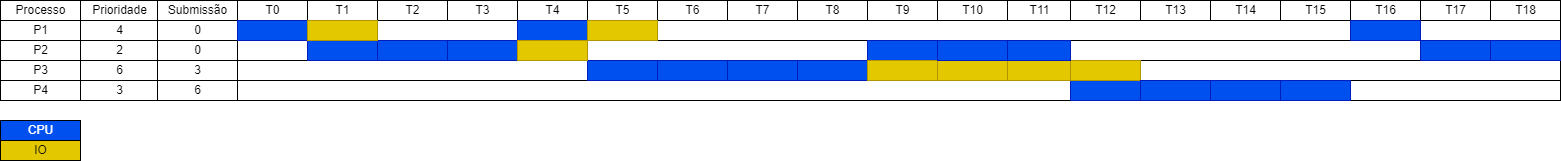

The diagram above was exported from draw.io. Its source (the exported page's mxGraphModel, read from the mxfile embedded in the PNG):
<mxGraphModel dx="2074" dy="1140" grid="1" gridSize="10" guides="1" tooltips="1" connect="1" arrows="1" fold="1" page="1" pageScale="1" pageWidth="850" pageHeight="1100" math="0" shadow="0">
  <root>
    <mxCell id="0" />
    <mxCell id="1" parent="0" />
    <mxCell id="36IE5aBGRI6U7P1wnChv-39" value="CPU" style="strokeWidth=1;fontStyle=0;html=1;fillColor=#0050ef;fontColor=#ffffff;strokeColor=#000000;" parent="1" vertex="1">
      <mxGeometry x="400" y="280" width="80" height="20" as="geometry" />
    </mxCell>
    <mxCell id="36IE5aBGRI6U7P1wnChv-40" value="IO" style="strokeWidth=1;fontStyle=0;html=1;fillColor=#e3c800;fontColor=#000000;strokeColor=#000000;" parent="1" vertex="1">
      <mxGeometry x="400" y="300" width="80" height="20" as="geometry" />
    </mxCell>
    <mxCell id="EFajOTnvf574KwoMxabn-1" value="0" style="align=center;strokeColor=#000000;html=1;" parent="1" vertex="1">
      <mxGeometry x="557" y="180" width="80" height="20" as="geometry" />
    </mxCell>
    <mxCell id="EFajOTnvf574KwoMxabn-2" value="0" style="align=center;strokeColor=#000000;html=1;" parent="1" vertex="1">
      <mxGeometry x="557" y="200" width="80" height="20" as="geometry" />
    </mxCell>
    <mxCell id="EFajOTnvf574KwoMxabn-3" value="3" style="align=center;strokeColor=#000000;html=1;" parent="1" vertex="1">
      <mxGeometry x="557" y="220" width="80" height="20" as="geometry" />
    </mxCell>
    <mxCell id="EFajOTnvf574KwoMxabn-4" value="6" style="align=center;strokeColor=#000000;html=1;" parent="1" vertex="1">
      <mxGeometry x="557" y="240" width="80" height="20" as="geometry" />
    </mxCell>
    <mxCell id="EFajOTnvf574KwoMxabn-5" value="Submissão" style="strokeWidth=1;fontStyle=0;html=1;strokeColor=#000000;" parent="1" vertex="1">
      <mxGeometry x="557" y="160" width="80" height="20" as="geometry" />
    </mxCell>
    <mxCell id="EFajOTnvf574KwoMxabn-6" value="" style="align=left;strokeColor=#000000;html=1;" parent="1" vertex="1">
      <mxGeometry x="637" y="180" width="1323" height="20" as="geometry" />
    </mxCell>
    <mxCell id="EFajOTnvf574KwoMxabn-7" value="T0" style="strokeWidth=1;fontStyle=0;html=1;strokeColor=#000000;" parent="1" vertex="1">
      <mxGeometry x="637" y="160" width="70" height="20" as="geometry" />
    </mxCell>
    <mxCell id="EFajOTnvf574KwoMxabn-8" value="T1" style="strokeWidth=1;fontStyle=0;html=1;strokeColor=#000000;" parent="1" vertex="1">
      <mxGeometry x="707" y="160" width="70" height="20" as="geometry" />
    </mxCell>
    <mxCell id="EFajOTnvf574KwoMxabn-9" value="T2" style="strokeWidth=1;fontStyle=0;html=1;strokeColor=#000000;" parent="1" vertex="1">
      <mxGeometry x="777" y="160" width="70" height="20" as="geometry" />
    </mxCell>
    <mxCell id="EFajOTnvf574KwoMxabn-10" value="T3" style="strokeWidth=1;fontStyle=0;html=1;strokeColor=#000000;" parent="1" vertex="1">
      <mxGeometry x="847" y="160" width="70" height="20" as="geometry" />
    </mxCell>
    <mxCell id="EFajOTnvf574KwoMxabn-11" value="T4" style="strokeWidth=1;fontStyle=0;html=1;strokeColor=#000000;" parent="1" vertex="1">
      <mxGeometry x="917" y="160" width="70" height="20" as="geometry" />
    </mxCell>
    <mxCell id="EFajOTnvf574KwoMxabn-12" value="T5" style="strokeWidth=1;fontStyle=0;html=1;strokeColor=#000000;" parent="1" vertex="1">
      <mxGeometry x="987" y="160" width="70" height="20" as="geometry" />
    </mxCell>
    <mxCell id="EFajOTnvf574KwoMxabn-13" value="T6" style="strokeWidth=1;fontStyle=0;html=1;strokeColor=#000000;" parent="1" vertex="1">
      <mxGeometry x="1057" y="160" width="70" height="20" as="geometry" />
    </mxCell>
    <mxCell id="EFajOTnvf574KwoMxabn-14" value="T7" style="strokeWidth=1;fontStyle=0;html=1;strokeColor=#000000;" parent="1" vertex="1">
      <mxGeometry x="1127" y="160" width="70" height="20" as="geometry" />
    </mxCell>
    <mxCell id="EFajOTnvf574KwoMxabn-15" value="T8" style="strokeWidth=1;fontStyle=0;html=1;strokeColor=#000000;" parent="1" vertex="1">
      <mxGeometry x="1197" y="160" width="70" height="20" as="geometry" />
    </mxCell>
    <mxCell id="EFajOTnvf574KwoMxabn-16" value="T9" style="strokeWidth=1;fontStyle=0;html=1;strokeColor=#000000;" parent="1" vertex="1">
      <mxGeometry x="1267" y="160" width="70" height="20" as="geometry" />
    </mxCell>
    <mxCell id="EFajOTnvf574KwoMxabn-17" value="T10" style="strokeWidth=1;fontStyle=0;html=1;strokeColor=#000000;" parent="1" vertex="1">
      <mxGeometry x="1337" y="160" width="70" height="20" as="geometry" />
    </mxCell>
    <mxCell id="EFajOTnvf574KwoMxabn-18" value="T11" style="strokeWidth=1;fontStyle=0;html=1;strokeColor=#000000;" parent="1" vertex="1">
      <mxGeometry x="1407" y="160" width="63" height="20" as="geometry" />
    </mxCell>
    <mxCell id="EFajOTnvf574KwoMxabn-19" value="" style="align=left;strokeColor=#000000;html=1;" parent="1" vertex="1">
      <mxGeometry x="637" y="200" width="1323" height="20" as="geometry" />
    </mxCell>
    <mxCell id="EFajOTnvf574KwoMxabn-20" value="" style="align=left;strokeColor=#000000;html=1;" parent="1" vertex="1">
      <mxGeometry x="637" y="220" width="1323" height="20" as="geometry" />
    </mxCell>
    <mxCell id="EFajOTnvf574KwoMxabn-21" value="" style="align=left;strokeColor=#000000;html=1;" parent="1" vertex="1">
      <mxGeometry x="637" y="240" width="1323" height="20" as="geometry" />
    </mxCell>
    <mxCell id="EFajOTnvf574KwoMxabn-22" value="P1" style="align=center;strokeColor=#000000;html=1;" parent="1" vertex="1">
      <mxGeometry x="400" y="180" width="80" height="20" as="geometry" />
    </mxCell>
    <mxCell id="EFajOTnvf574KwoMxabn-23" value="P2" style="align=center;strokeColor=#000000;html=1;" parent="1" vertex="1">
      <mxGeometry x="400" y="200" width="80" height="20" as="geometry" />
    </mxCell>
    <mxCell id="EFajOTnvf574KwoMxabn-24" value="P3" style="align=center;strokeColor=#000000;html=1;" parent="1" vertex="1">
      <mxGeometry x="400" y="220" width="80" height="20" as="geometry" />
    </mxCell>
    <mxCell id="EFajOTnvf574KwoMxabn-25" value="P4" style="align=center;strokeColor=#000000;html=1;" parent="1" vertex="1">
      <mxGeometry x="400" y="240" width="80" height="20" as="geometry" />
    </mxCell>
    <mxCell id="EFajOTnvf574KwoMxabn-26" value="Processo" style="strokeWidth=1;fontStyle=0;html=1;strokeColor=#000000;" parent="1" vertex="1">
      <mxGeometry x="400" y="160" width="80" height="20" as="geometry" />
    </mxCell>
    <mxCell id="EFajOTnvf574KwoMxabn-27" value="4" style="align=center;strokeColor=#000000;html=1;" parent="1" vertex="1">
      <mxGeometry x="480" y="180" width="77" height="20" as="geometry" />
    </mxCell>
    <mxCell id="EFajOTnvf574KwoMxabn-28" value="2" style="align=center;strokeColor=#000000;html=1;" parent="1" vertex="1">
      <mxGeometry x="480" y="200" width="77" height="20" as="geometry" />
    </mxCell>
    <mxCell id="EFajOTnvf574KwoMxabn-29" value="6" style="align=center;strokeColor=#000000;html=1;" parent="1" vertex="1">
      <mxGeometry x="480" y="220" width="77" height="20" as="geometry" />
    </mxCell>
    <mxCell id="EFajOTnvf574KwoMxabn-30" value="3" style="align=center;strokeColor=#000000;html=1;" parent="1" vertex="1">
      <mxGeometry x="480" y="240" width="77" height="20" as="geometry" />
    </mxCell>
    <mxCell id="EFajOTnvf574KwoMxabn-31" value="Prioridade" style="strokeWidth=1;fontStyle=0;html=1;strokeColor=#000000;" parent="1" vertex="1">
      <mxGeometry x="480" y="160" width="77" height="20" as="geometry" />
    </mxCell>
    <mxCell id="EFajOTnvf574KwoMxabn-32" value="T12" style="strokeWidth=1;fontStyle=0;html=1;strokeColor=#000000;" parent="1" vertex="1">
      <mxGeometry x="1470" y="160" width="70" height="20" as="geometry" />
    </mxCell>
    <mxCell id="EFajOTnvf574KwoMxabn-33" value="T13" style="strokeWidth=1;fontStyle=0;html=1;strokeColor=#000000;" parent="1" vertex="1">
      <mxGeometry x="1540" y="160" width="70" height="20" as="geometry" />
    </mxCell>
    <mxCell id="EFajOTnvf574KwoMxabn-34" value="T14" style="strokeWidth=1;fontStyle=0;html=1;strokeColor=#000000;" parent="1" vertex="1">
      <mxGeometry x="1610" y="160" width="70" height="20" as="geometry" />
    </mxCell>
    <mxCell id="EFajOTnvf574KwoMxabn-35" value="T15" style="strokeWidth=1;fontStyle=0;html=1;strokeColor=#000000;" parent="1" vertex="1">
      <mxGeometry x="1680" y="160" width="70" height="20" as="geometry" />
    </mxCell>
    <mxCell id="EFajOTnvf574KwoMxabn-36" value="T16" style="strokeWidth=1;fontStyle=0;html=1;strokeColor=#000000;" parent="1" vertex="1">
      <mxGeometry x="1750" y="160" width="70" height="20" as="geometry" />
    </mxCell>
    <mxCell id="EFajOTnvf574KwoMxabn-37" value="T17" style="strokeWidth=1;fontStyle=0;html=1;strokeColor=#000000;" parent="1" vertex="1">
      <mxGeometry x="1820" y="160" width="70" height="20" as="geometry" />
    </mxCell>
    <mxCell id="EFajOTnvf574KwoMxabn-38" value="T18" style="strokeWidth=1;fontStyle=0;html=1;strokeColor=#000000;" parent="1" vertex="1">
      <mxGeometry x="1890" y="160" width="70" height="20" as="geometry" />
    </mxCell>
    <mxCell id="EFajOTnvf574KwoMxabn-39" value="" style="strokeWidth=1;fontStyle=0;html=1;strokeColor=#001DBC;fillColor=#0050ef;fontColor=#ffffff;" parent="1" vertex="1">
      <mxGeometry x="637" y="180" width="70" height="20" as="geometry" />
    </mxCell>
    <mxCell id="EFajOTnvf574KwoMxabn-40" value="" style="strokeWidth=1;fontStyle=0;html=1;strokeColor=#001DBC;fillColor=#0050ef;fontColor=#ffffff;" parent="1" vertex="1">
      <mxGeometry x="707" y="200" width="70" height="20" as="geometry" />
    </mxCell>
    <mxCell id="EFajOTnvf574KwoMxabn-41" value="" style="strokeWidth=1;fontStyle=0;html=1;strokeColor=#001DBC;fillColor=#0050ef;fontColor=#ffffff;" parent="1" vertex="1">
      <mxGeometry x="847" y="200" width="70" height="20" as="geometry" />
    </mxCell>
    <mxCell id="EFajOTnvf574KwoMxabn-42" value="" style="strokeWidth=1;fontStyle=0;html=1;strokeColor=#001DBC;fillColor=#0050ef;fontColor=#ffffff;" parent="1" vertex="1">
      <mxGeometry x="777" y="200" width="70" height="20" as="geometry" />
    </mxCell>
    <mxCell id="EFajOTnvf574KwoMxabn-43" value="" style="strokeWidth=1;fontStyle=0;html=1;strokeColor=#001DBC;fillColor=#0050ef;fontColor=#ffffff;" parent="1" vertex="1">
      <mxGeometry x="917" y="180" width="70" height="20" as="geometry" />
    </mxCell>
    <mxCell id="EFajOTnvf574KwoMxabn-44" value="" style="strokeWidth=1;fontStyle=0;html=1;strokeColor=#001DBC;fillColor=#0050ef;fontColor=#ffffff;" parent="1" vertex="1">
      <mxGeometry x="1057" y="220" width="70" height="20" as="geometry" />
    </mxCell>
    <mxCell id="EFajOTnvf574KwoMxabn-45" value="" style="strokeWidth=1;fontStyle=0;html=1;strokeColor=#001DBC;fillColor=#0050ef;fontColor=#ffffff;" parent="1" vertex="1">
      <mxGeometry x="987" y="220" width="70" height="20" as="geometry" />
    </mxCell>
    <mxCell id="EFajOTnvf574KwoMxabn-46" value="" style="strokeWidth=1;fontStyle=0;html=1;strokeColor=#001DBC;fillColor=#0050ef;fontColor=#ffffff;" parent="1" vertex="1">
      <mxGeometry x="1127" y="220" width="70" height="20" as="geometry" />
    </mxCell>
    <mxCell id="EFajOTnvf574KwoMxabn-47" value="" style="strokeWidth=1;fontStyle=0;html=1;strokeColor=#001DBC;fillColor=#0050ef;fontColor=#ffffff;" parent="1" vertex="1">
      <mxGeometry x="1197" y="220" width="70" height="20" as="geometry" />
    </mxCell>
    <mxCell id="EFajOTnvf574KwoMxabn-48" value="" style="strokeWidth=1;fontStyle=0;html=1;strokeColor=#001DBC;fillColor=#0050ef;fontColor=#ffffff;" parent="1" vertex="1">
      <mxGeometry x="1470" y="240" width="70" height="20" as="geometry" />
    </mxCell>
    <mxCell id="EFajOTnvf574KwoMxabn-49" value="" style="strokeWidth=1;fontStyle=0;html=1;strokeColor=#001DBC;fillColor=#0050ef;fontColor=#ffffff;" parent="1" vertex="1">
      <mxGeometry x="1610" y="240" width="70" height="20" as="geometry" />
    </mxCell>
    <mxCell id="EFajOTnvf574KwoMxabn-50" value="" style="strokeWidth=1;fontStyle=0;html=1;strokeColor=#001DBC;fillColor=#0050ef;fontColor=#ffffff;" parent="1" vertex="1">
      <mxGeometry x="1267" y="200" width="70" height="20" as="geometry" />
    </mxCell>
    <mxCell id="EFajOTnvf574KwoMxabn-51" value="" style="strokeWidth=1;fontStyle=0;html=1;strokeColor=#B09500;fillColor=#e3c800;fontColor=#000000;" parent="1" vertex="1">
      <mxGeometry x="707" y="180" width="70" height="20" as="geometry" />
    </mxCell>
    <mxCell id="EFajOTnvf574KwoMxabn-52" value="" style="strokeWidth=1;fontStyle=0;html=1;strokeColor=#B09500;fillColor=#e3c800;fontColor=#000000;" parent="1" vertex="1">
      <mxGeometry x="917" y="200" width="70" height="20" as="geometry" />
    </mxCell>
    <mxCell id="EFajOTnvf574KwoMxabn-53" value="" style="strokeWidth=1;fontStyle=0;html=1;strokeColor=#B09500;fillColor=#e3c800;fontColor=#000000;" parent="1" vertex="1">
      <mxGeometry x="1470" y="220" width="70" height="20" as="geometry" />
    </mxCell>
    <mxCell id="EFajOTnvf574KwoMxabn-54" value="" style="strokeWidth=1;fontStyle=0;html=1;strokeColor=#B09500;fillColor=#e3c800;fontColor=#000000;" parent="1" vertex="1">
      <mxGeometry x="1337" y="220" width="70" height="20" as="geometry" />
    </mxCell>
    <mxCell id="EFajOTnvf574KwoMxabn-55" value="" style="strokeWidth=1;fontStyle=0;html=1;strokeColor=#B09500;fillColor=#e3c800;fontColor=#000000;" parent="1" vertex="1">
      <mxGeometry x="1267" y="220" width="70" height="20" as="geometry" />
    </mxCell>
    <mxCell id="EFajOTnvf574KwoMxabn-56" value="" style="strokeWidth=1;fontStyle=0;html=1;strokeColor=#B09500;fillColor=#e3c800;fontColor=#000000;" parent="1" vertex="1">
      <mxGeometry x="1407" y="220" width="63" height="20" as="geometry" />
    </mxCell>
    <mxCell id="EFajOTnvf574KwoMxabn-57" value="" style="strokeWidth=1;fontStyle=0;html=1;strokeColor=#001DBC;fillColor=#0050ef;fontColor=#ffffff;" parent="1" vertex="1">
      <mxGeometry x="1540" y="240" width="70" height="20" as="geometry" />
    </mxCell>
    <mxCell id="EFajOTnvf574KwoMxabn-58" value="" style="strokeWidth=1;fontStyle=0;html=1;strokeColor=#B09500;fillColor=#e3c800;fontColor=#000000;" parent="1" vertex="1">
      <mxGeometry x="987" y="180" width="70" height="20" as="geometry" />
    </mxCell>
    <mxCell id="EFajOTnvf574KwoMxabn-59" value="" style="strokeWidth=1;fontStyle=0;html=1;strokeColor=#001DBC;fillColor=#0050ef;fontColor=#ffffff;" parent="1" vertex="1">
      <mxGeometry x="1337" y="200" width="70" height="20" as="geometry" />
    </mxCell>
    <mxCell id="EFajOTnvf574KwoMxabn-60" value="" style="strokeWidth=1;fontStyle=0;html=1;strokeColor=#001DBC;fillColor=#0050ef;fontColor=#ffffff;" parent="1" vertex="1">
      <mxGeometry x="1680" y="240" width="70" height="20" as="geometry" />
    </mxCell>
    <mxCell id="EFajOTnvf574KwoMxabn-61" value="" style="strokeWidth=1;fontStyle=0;html=1;strokeColor=#001DBC;fillColor=#0050ef;fontColor=#ffffff;" parent="1" vertex="1">
      <mxGeometry x="1407" y="200" width="63" height="20" as="geometry" />
    </mxCell>
    <mxCell id="EFajOTnvf574KwoMxabn-62" value="" style="strokeWidth=1;fontStyle=0;html=1;strokeColor=#001DBC;fillColor=#0050ef;fontColor=#ffffff;" parent="1" vertex="1">
      <mxGeometry x="1890" y="200" width="70" height="20" as="geometry" />
    </mxCell>
    <mxCell id="EFajOTnvf574KwoMxabn-63" value="" style="strokeWidth=1;fontStyle=0;html=1;strokeColor=#001DBC;fillColor=#0050ef;fontColor=#ffffff;" parent="1" vertex="1">
      <mxGeometry x="1820" y="200" width="70" height="20" as="geometry" />
    </mxCell>
    <mxCell id="EFajOTnvf574KwoMxabn-64" value="" style="strokeWidth=1;fontStyle=0;html=1;strokeColor=#001DBC;fillColor=#0050ef;fontColor=#ffffff;" parent="1" vertex="1">
      <mxGeometry x="1750" y="180" width="70" height="20" as="geometry" />
    </mxCell>
  </root>
</mxGraphModel>